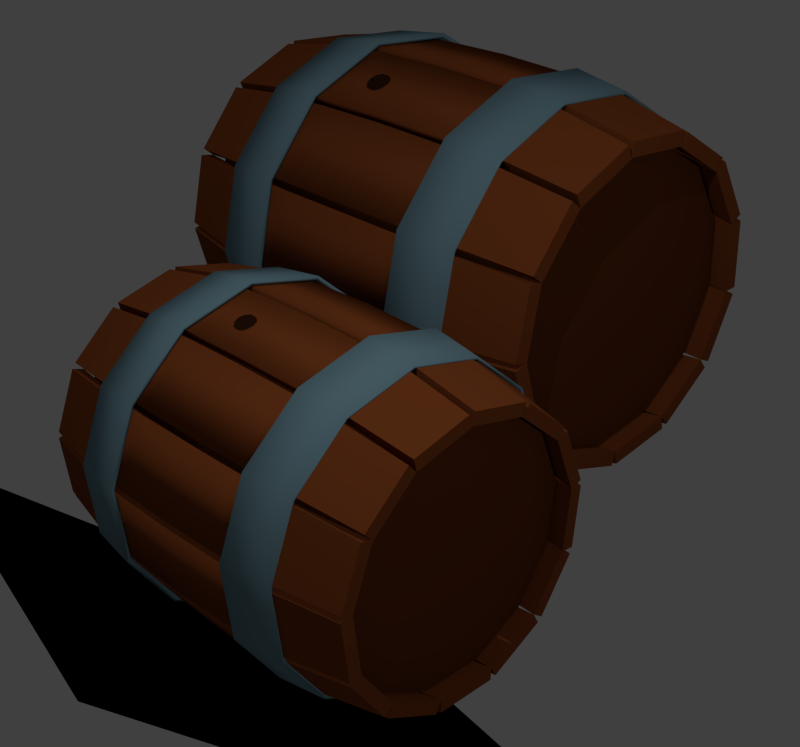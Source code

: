 # Source: alcohol.blend  (saved by Blender 2.74.0; exported with 4.5.12 LTS)
import bpy
from mathutils import Matrix  # noqa: F401  (used for matrix-valued properties, if any)

bpy.ops.wm.read_factory_settings(use_empty=True)
scene = bpy.context.scene
scene.name = 'Scene'

# ---- collections
col_collection_1 = bpy.data.collections.new('Collection 1'); scene.collection.children.link(col_collection_1)

# ---- materials (node trees are filled in below, after node groups)
mat_holzbrett = bpy.data.materials.new('Holzbrett')
mat_holzbrett.alpha_threshold = 0.0
mat_holzbrett.use_transparent_shadow = False
mat_holzbrett.diffuse_color = (0.227, 0.05951, 0.01681, 1.0)
mat_holzbrett.specular_color = (0.3931, 0.127, 0.03055)
mat_holzbrett.roughness = 0.5
mat_holzbrett.specular_intensity = 0.6
mat_fasskern = bpy.data.materials.new('Fasskern')
mat_fasskern.alpha_threshold = 0.0
mat_fasskern.use_transparent_shadow = False
mat_fasskern.diffuse_color = (0.1282, 0.03538, 0.01083, 1.0)
mat_fasskern.specular_color = (0.2598, 0.08582, 0.02166)
mat_fasskern.roughness = 0.5
mat_fasskern.specular_intensity = 0.4
mat_metallring = bpy.data.materials.new('Metallring')
mat_metallring.alpha_threshold = 0.0
mat_metallring.use_transparent_shadow = False
mat_metallring.diffuse_color = (0.162, 0.2747, 0.3278, 1.0)
mat_metallring.specular_color = (0.449, 0.5452, 0.6152)
mat_metallring.roughness = 0.5
mat_loch_im_fass = bpy.data.materials.new('Loch im Fass')
mat_loch_im_fass.alpha_threshold = 0.0
mat_loch_im_fass.use_transparent_shadow = False
mat_loch_im_fass.diffuse_color = (0.03106, 0.01031, 0.004086, 1.0)
mat_loch_im_fass.specular_color = (0.06681, 0.02452, 0.007614)
mat_loch_im_fass.roughness = 0.5
mat_loch_im_fass.specular_intensity = 0.6
mat_transparent__f_ngt_schatten = bpy.data.materials.new('transparent, fängt Schatten')
mat_transparent__f_ngt_schatten.alpha_threshold = 0.0
mat_transparent__f_ngt_schatten.use_transparent_shadow = False
mat_transparent__f_ngt_schatten.diffuse_color = (0.0, 0.0, 0.0, 1.0)
mat_transparent__f_ngt_schatten.specular_color = (0.0, 0.0, 0.0)
mat_transparent__f_ngt_schatten.roughness = 0.5
mat_transparent__f_ngt_schatten.specular_intensity = 0.0

# ---- material node trees

# ---- world
world_world = bpy.data.worlds.new('World'); scene.world = world_world
world_world.color = (0.05088, 0.05088, 0.05088)
world_world.use_sun_shadow = False
world_world.sun_shadow_jitter_overblur = 0.0
world_world.cycles.sampling_method = 'MANUAL'
world_world.cycles.sample_map_resolution = 256

# ---- cameras
cam_camera = bpy.data.cameras.new('Camera')
cam_camera.clip_end = 100.0
cam_camera.lens = 59.34
cam_camera.sensor_width = 32.0
cam_camera.sensor_height = 18.0
cam_camera.ortho_scale = 8.521
cam_camera.dof.focus_distance = 0.0
cam_camera.dof.aperture_fstop = 128.0

# ---- lights
light_lamp_001 = bpy.data.lights.new('Lamp.001', 'POINT')
light_lamp_001.transmission_factor = 0.0
light_lamp_001.cutoff_distance = 30.0
light_lamp_001.energy = 300.0
light_lamp_001.shadow_buffer_clip_start = 1.001
light_lamp_001.shadow_soft_size = 0.01
light_lamp_001.shadow_maximum_resolution = 0.006
light_lamp_001.use_absolute_resolution = True
light_lamp_001.cycles.use_multiple_importance_sampling = False
light_lamp = bpy.data.lights.new('Lamp', 'POINT')
light_lamp.transmission_factor = 0.0
light_lamp.cutoff_distance = 30.0
light_lamp.use_shadow = False
light_lamp.energy = 500.0
light_lamp.shadow_buffer_clip_start = 1.001
light_lamp.shadow_soft_size = 0.1
light_lamp.shadow_maximum_resolution = 0.006
light_lamp.use_absolute_resolution = True
light_lamp.cycles.use_multiple_importance_sampling = False

# ---- meshes
me_fass = bpy.data.meshes.new('Fass')
me_fass.from_pydata([(1.016, 0.2703, 0.9379), (0.884, 0.8039, -1.695e-08), (0.363, 0.9789, 0.9379), (1.157, 0.308, -1.695e-08), (-1.022, -0.01741, -0.9379), (0.7767, 0.705, 0.9379), (-1.168, -0.02025, -2.235e-08), (-0.1509, 1.174, -1.695e-08), (-0.1305, 1.029, 0.9379), (0.4121, 1.116, -1.695e-08), (-0.9125, 0.4665, -0.9379), (-0.5909, 0.8441, -0.9379), (-0.5909, 0.8441, 0.9379), (-0.6761, 0.9626, -2.235e-08), (-0.9125, 0.4665, 0.9379), (-1.022, -0.01741, 0.9379), (-1.043, 0.5318, -1.711e-08), (-0.169, 1.125, -1.032), (-0.169, 1.125, 1.032), (-0.1851, 1.231, 0.688), (-0.1901, 1.273, 0.344), (-0.1906, 1.286, -1.851e-08), (-0.1901, 1.273, -0.344), (-0.1851, 1.231, -0.688), (-0.6293, 0.9399, -1.032), (-0.6293, 0.9399, 1.032), (-0.6915, 1.028, 0.688), (-0.7167, 1.062, 0.344), (-0.7251, 1.071, -1.944e-08), (-0.7167, 1.062, -0.344), (-0.6915, 1.028, -0.688), (-0.1305, 1.029, -1.032), (-0.1305, 1.029, 1.032), (-0.1696, 1.126, 0.688), (-0.1847, 1.164, 0.344), (-0.1892, 1.175, -1.897e-08), (-0.1847, 1.164, -0.344), (-0.1696, 1.126, -0.688), (-0.5909, 0.8441, -1.032), (-0.5909, 0.8441, 1.032), (-0.63, 0.9416, 0.688), (-0.6451, 0.9792, 0.344), (-0.6496, 0.9903, -1.897e-08), (-0.6451, 0.9792, -0.344), (-0.63, 0.9416, -0.688), (-0.9924, 0.5346, -0.688), (-1.023, 0.5608, -0.344), (-1.032, 0.5686, -1.897e-08), (-1.023, 0.5608, 0.344), (-0.9924, 0.5346, 0.688), (-0.9125, 0.4665, 1.032), (-0.9125, 0.4665, -1.032), (-0.6708, 0.9122, -0.688), (-0.7016, 0.9385, -0.344), (-0.7107, 0.9463, -1.897e-08), (-0.7016, 0.9385, 0.344), (-0.6708, 0.9122, 0.688), (-0.5909, 0.8442, 1.032), (-0.5909, 0.8442, -1.032), (-1.087, 0.5826, -0.688), (-1.125, 0.6006, -0.344), (-1.137, 0.6051, -1.6e-08), (-1.125, 0.6006, 0.344), (-1.087, 0.5826, 0.688), (-0.9911, 0.5334, 1.032), (-0.9911, 0.5334, -1.032), (-0.7332, 0.998, -0.688), (-0.757, 1.033, -0.344), (-0.7634, 1.044, -2.194e-08), (-0.757, 1.033, 0.344), (-0.7332, 0.998, 0.688), (-0.6694, 0.9111, 1.032), (-0.6694, 0.9111, -1.032), (-1.013, 0.4892, -1.032), (-1.013, 0.4892, 1.032), (-1.11, 0.5366, 0.688), (-1.147, 0.5561, 0.344), (-1.158, 0.5629, -1.894e-08), (-1.147, 0.5561, -0.344), (-1.11, 0.5366, -0.688), (-1.123, 0.005332, -1.032), (-1.123, 0.005332, 1.032), (-1.23, 0.00427, 0.688), (-1.272, 0.002556, 0.344), (-1.285, 0.001042, -1.901e-08), (-1.272, 0.002556, -0.344), (-1.23, 0.00427, -0.688), (-0.9125, 0.4665, -1.032), (-0.9125, 0.4665, 1.032), (-1.015, 0.4896, 0.688), (-1.054, 0.4986, 0.344), (-1.066, 0.5012, -1.897e-08), (-1.054, 0.4986, -0.344), (-1.015, 0.4896, -0.688), (-1.022, -0.01741, -1.032), (-1.022, -0.01741, 1.032), (-1.124, 0.005724, 0.688), (-1.164, 0.01466, 0.344), (-1.175, 0.01729, -1.897e-08), (-1.164, 0.01466, -0.344), (-1.124, 0.005724, -0.688), (-0.9952, -0.5238, -0.688), (-1.034, -0.5342, -0.344), (-1.046, -0.5373, -1.897e-08), (-1.034, -0.5342, 0.344), (-0.9952, -0.5238, 0.688), (-0.8938, -0.4967, 1.032), (-0.8938, -0.4967, -1.032), (-1.123, -0.0445, -0.688), (-1.162, -0.05496, -0.344), (-1.174, -0.05805, -1.897e-08), (-1.162, -0.05496, 0.344), (-1.123, -0.0445, 0.688), (-1.022, -0.0174, 1.032), (-1.022, -0.0174, -1.032), (-1.088, -0.5744, -0.688), (-1.125, -0.5954, -0.344), (-1.135, -0.6026, -2.132e-08), (-1.125, -0.5954, 0.344), (-1.088, -0.5744, 0.688), (-0.9935, -0.5233, 1.032), (-0.9935, -0.5233, -1.032), (-1.229, -0.04718, -0.688), (-1.271, -0.0471, -0.344), (-1.284, -0.04608, -1.662e-08), (-1.271, -0.0471, 0.344), (-1.229, -0.04718, 0.688), (-1.122, -0.04404, 1.032), (-1.122, -0.04404, -1.032), (-0.6348, -0.9327, -0.688), (-0.6647, -0.9601, -0.344), (-0.6735, -0.9682, -1.897e-08), (-0.6647, -0.9601, 0.344), (-0.6348, -0.9327, 0.688), (-0.5576, -0.8615, 1.032), (-0.5576, -0.8615, -1.032), (-0.971, -0.5678, -0.688), (-1.001, -0.5953, -0.344), (-1.01, -0.6034, -1.897e-08), (-1.001, -0.5953, 0.344), (-0.971, -0.5678, 0.688), (-0.8938, -0.4967, 1.032), (-0.8938, -0.4967, -1.032), (-0.6939, -1.021, -0.688), (-0.7163, -1.056, -0.344), (-0.7223, -1.068, -2.137e-08), (-0.7163, -1.056, 0.344), (-0.6939, -1.021, 0.688), (-0.6335, -0.9315, 1.032), (-0.6335, -0.9315, -1.032), (-1.064, -0.6195, -0.688), (-1.101, -0.6389, -0.344), (-1.113, -0.6439, -1.658e-08), (-1.101, -0.6389, 0.344), (-1.064, -0.6195, 0.688), (-0.9697, -0.5666, 1.032), (-0.9697, -0.5666, -1.032), (-0.1305, 1.029, -0.9379), (1.025, -0.2256, 0.9379), (0.4007, -0.959, 0.9379), (-1.022, -0.567, -1.711e-08), (0.7767, 0.705, -0.9379), (0.8035, -0.6693, 0.9379), (-0.6382, -0.9832, -1.711e-08), (-0.09047, -1.028, 0.9379), (-0.1052, -1.174, -1.711e-08), (-0.5576, -0.8615, 0.9379), (0.4551, -1.094, -1.711e-08), (0.363, 0.9789, -0.9379), (1.016, 0.2703, -0.9379), (1.168, -0.2578, -1.711e-08), (-0.8938, -0.4967, 0.9379), (1.025, -0.2256, -0.9379), (0.4007, -0.959, -0.9379), (0.8035, -0.6693, -0.9379), (-0.09047, -1.028, -0.9379), (0.9145, -0.7639, -2.235e-08), (-0.5576, -0.8615, -0.9379), (-0.8938, -0.4967, -0.9379), (0.461, -1.043, -1.032), (0.461, -1.043, 1.032), (0.5022, -1.142, 0.688), (0.517, -1.182, 0.344), (0.5205, -1.194, -1.896e-08), (0.517, -1.182, -0.344), (0.5022, -1.142, -0.688), (0.8637, -0.7531, -1.032), (0.8637, -0.7531, 1.032), (0.9452, -0.8238, 0.688), (0.9777, -0.8503, 0.344), (0.9881, -0.8576, -1.899e-08), (0.9777, -0.8503, -0.344), (0.9452, -0.8238, -0.688), (0.4008, -0.959, -1.032), (0.4008, -0.959, 1.032), (0.4621, -1.044, 0.688), (0.4857, -1.077, 0.344), (0.4927, -1.087, -1.897e-08), (0.4857, -1.077, -0.344), (0.4621, -1.044, -0.688), (0.8035, -0.6693, -1.032), (0.8035, -0.6693, 1.032), (0.8648, -0.7545, 0.688), (0.8884, -0.7874, 0.344), (0.8954, -0.7971, -1.897e-08), (0.8884, -0.7874, -0.344), (0.8648, -0.7545, -0.688), (-0.07603, -1.131, -1.032), (-0.07603, -1.131, 1.032), (-0.08591, -1.238, 0.688), (-0.09105, -1.28, 0.344), (-0.09359, -1.292, -1.865e-08), (-0.09105, -1.28, -0.344), (-0.08591, -1.238, -0.688), (0.4152, -1.061, -1.032), (0.4152, -1.061, 1.032), (0.4544, -1.162, 0.688), (0.4709, -1.2, 0.344), (0.4768, -1.212, -1.93e-08), (0.4709, -1.2, -0.344), (0.4544, -1.162, -0.688), (-0.09046, -1.028, -1.032), (-0.09046, -1.028, 1.032), (-0.07578, -1.132, 0.688), (-0.07011, -1.172, 0.344), (-0.06844, -1.184, -1.897e-08), (-0.07011, -1.172, -0.344), (-0.07578, -1.132, -0.688), (0.4008, -0.959, -1.032), (0.4008, -0.959, 1.032), (0.4154, -1.063, 0.688), (0.4211, -1.103, 0.344), (0.4228, -1.115, -1.897e-08), (0.4211, -1.103, -0.344), (0.4154, -1.063, -0.688), (-0.1258, -1.127, -0.688), (-0.1394, -1.165, -0.344), (-0.1434, -1.177, -1.897e-08), (-0.1394, -1.165, 0.344), (-0.1258, -1.127, 0.688), (-0.09045, -1.028, 1.032), (-0.09045, -1.028, -1.032), (-0.593, -0.9604, -0.688), (-0.6066, -0.9986, -0.344), (-0.6106, -1.01, -1.897e-08), (-0.6066, -0.9986, 0.344), (-0.593, -0.9604, 0.688), (-0.5576, -0.8615, 1.032), (-0.5576, -0.8615, -1.032), (-0.1371, -1.233, -0.688), (-0.1405, -1.275, -0.344), (-0.1405, -1.287, -1.953e-08), (-0.1405, -1.275, 0.344), (-0.1371, -1.233, 0.688), (-0.1252, -1.126, 1.032), (-0.1252, -1.126, -1.032), (-0.651, -1.049, -0.688), (-0.6749, -1.084, -0.344), (-0.683, -1.094, -1.841e-08), (-0.6749, -1.084, 0.344), (-0.651, -1.049, 0.688), (-0.5924, -0.9587, 1.032), (-0.5924, -0.9587, -1.032), (1.119, -0.2726, -0.688), (1.156, -0.2907, -0.344), (1.166, -0.2961, -1.897e-08), (1.156, -0.2907, 0.344), (1.119, -0.2726, 0.688), (1.025, -0.2256, 1.032), (1.025, -0.2256, -1.032), (0.8973, -0.7163, -0.688), (0.9336, -0.7344, -0.344), (0.9443, -0.7398, -1.897e-08), (0.9336, -0.7344, 0.344), (0.8973, -0.7163, 0.688), (0.8035, -0.6693, 1.032), (0.8035, -0.6693, -1.032), (1.223, -0.2966, -0.688), (1.264, -0.305, -0.344), (1.276, -0.3065, -1.843e-08), (1.264, -0.305, 0.344), (1.223, -0.2966, 0.688), (1.118, -0.2718, 1.032), (1.118, -0.2718, -1.032), (0.9785, -0.7846, -0.688), (1.01, -0.8125, -0.344), (1.019, -0.8217, -1.952e-08), (1.01, -0.8125, 0.344), (0.9785, -0.7846, 0.688), (0.8958, -0.7155, 1.032), (0.8958, -0.7155, -1.032), (1.129, -0.2236, -1.032), (1.129, -0.2236, 1.032), (1.234, -0.2464, 0.688), (1.275, -0.2565, 0.344), (1.287, -0.2605, -1.901e-08), (1.275, -0.2565, -0.344), (1.234, -0.2464, -0.688), (1.119, 0.2724, -1.032), (1.119, 0.2724, 1.032), (1.223, 0.2992, 0.688), (1.264, 0.3109, 0.344), (1.276, 0.3154, -1.894e-08), (1.264, 0.3109, -0.344), (1.223, 0.2992, -0.688), (1.025, -0.2256, -1.032), (1.025, -0.2256, 1.032), (1.13, -0.2236, 0.688), (1.171, -0.2228, 0.344), (1.183, -0.2226, -1.897e-08), (1.171, -0.2228, -0.344), (1.13, -0.2236, -0.688), (1.016, 0.2704, -1.032), (1.016, 0.2704, 1.032), (1.121, 0.2724, 0.688), (1.161, 0.2732, 0.344), (1.173, 0.2734, -1.897e-08), (1.161, 0.2732, -0.344), (1.121, 0.2724, -0.688), (0.8687, 0.7556, -0.688), (0.9042, 0.7752, -0.344), (0.9147, 0.7809, -1.897e-08), (0.9042, 0.7752, 0.344), (0.8687, 0.7556, 0.688), (0.7767, 0.7051, 1.032), (0.7767, 0.7051, -1.032), (1.108, 0.3209, -0.688), (1.143, 0.3405, -0.344), (1.154, 0.3462, -1.897e-08), (1.143, 0.3405, 0.344), (1.108, 0.3209, 0.688), (1.016, 0.2704, 1.032), (1.016, 0.2704, -1.032), (0.9472, 0.8271, -0.688), (0.9774, 0.8562, -0.344), (0.9859, 0.8657, -2.135e-08), (0.9774, 0.8562, 0.344), (0.9472, 0.8271, 0.688), (0.8671, 0.7548, 1.032), (0.8671, 0.7548, -1.032), (1.21, 0.3489, -0.688), (1.251, 0.3589, -0.344), (1.263, 0.3609, -1.66e-08), (1.251, 0.3589, 0.344), (1.21, 0.3489, 0.688), (1.106, 0.3201, 1.032), (1.106, 0.3201, -1.032), (0.421, 1.066, -0.688), (0.4433, 1.1, -0.344), (0.4499, 1.11, -1.897e-08), (0.4433, 1.1, 0.344), (0.421, 1.066, 0.688), (0.363, 0.9789, 1.032), (0.363, 0.9789, -1.032), (0.8347, 0.7926, -0.688), (0.857, 0.8264, -0.344), (0.8636, 0.8364, -1.897e-08), (0.857, 0.8264, 0.344), (0.8347, 0.7926, 0.688), (0.7767, 0.7051, 1.032), (0.7767, 0.7051, -1.032), (0.4572, 1.166, -0.688), (0.4705, 1.206, -0.344), (0.4736, 1.218, -2.133e-08), (0.4705, 1.206, 0.344), (0.4572, 1.166, 0.688), (0.42, 1.065, 1.032), (0.42, 1.065, -1.032), (0.9123, 0.865, -0.688), (0.9438, 0.8927, -0.344), (0.9539, 0.9004, -1.661e-08), (0.9438, 0.8927, 0.344), (0.9123, 0.865, 0.688), (0.8337, 0.7911, 1.032), (0.8337, 0.7911, -1.032), (-0.1769, 1.233, -0.684), (0.4471, 1.263, 0.4042), (-0.7296, 1.009, -0.6848), (0.9827, 0.9103, 0.4035), (-1.115, 0.5545, -0.6854), (1.293, 0.3493, 0.4033), (-1.245, -0.02753, -0.6857), (1.307, -0.2916, 0.4034), (-1.089, -0.6032, -0.6856), (1.022, -0.8658, 0.4039), (-0.6841, -1.041, -0.6852), (0.5027, -1.242, 0.4046), (-0.122, -1.24, -0.6845), (-0.1319, -1.333, 0.4055), (0.4682, -1.155, -0.6837), (-0.7363, -1.119, 0.4062), (0.9513, -0.8051, -0.683), (-1.172, -0.6487, 0.4067), (1.217, -0.2711, -0.6825), (-1.339, -0.02972, 0.4068), (1.203, 0.325, -0.6824), (-1.2, 0.596, 0.4065), (0.9146, 0.8467, -0.6826), (-0.7852, 1.085, 0.4058), (0.4165, 1.174, -0.6832), (-0.1909, 1.326, 0.405), (-0.1861, 1.293, -0.4026), (0.4272, 1.205, 0.6911), (-0.7656, 1.058, -0.4034), (0.9381, 0.8684, 0.6906), (-1.17, 0.5811, -0.404), (1.234, 0.3334, 0.6903), (-1.306, -0.02898, -0.4043), (1.248, -0.2781, 0.6904), (-1.143, -0.6324, -0.4042), (0.9757, -0.8258, 0.6909), (-0.7179, -1.091, -0.4038), (0.4802, -1.184, 0.6916), (-0.1286, -1.3, -0.4031), (-0.1251, -1.271, 0.6924), (0.4901, -1.211, -0.4022), (-0.7016, -1.067, 0.6931), (0.9965, -0.8441, -0.4015), (-1.117, -0.6186, 0.6936), (1.275, -0.2843, -0.401), (-1.277, -0.02823, 0.6937), (1.261, 0.3406, -0.4009), (-1.144, 0.5687, 0.6934), (0.9581, 0.8875, -0.4011), (-0.7483, 1.035, 0.6927), (0.4359, 1.231, -0.4018), (-0.1814, 1.265, 0.6919), (-0.1814, 1.265, -0.6895), (0.4359, 1.231, 0.4042), (-0.7483, 1.035, -0.6903), (0.9581, 0.8875, 0.4036), (-1.144, 0.5687, -0.6909), (1.261, 0.3406, 0.4033), (-1.277, -0.02823, -0.6912), (1.275, -0.2843, 0.4034), (-1.117, -0.6186, -0.6912), (0.9965, -0.8441, 0.4039), (-0.7016, -1.067, -0.6907), (0.4901, -1.211, 0.4047), (-0.1251, -1.271, -0.69), (-0.1286, -1.3, 0.4055), (0.4802, -1.184, -0.6892), (-0.7179, -1.091, 0.4062), (0.9757, -0.8258, -0.6885), (-1.143, -0.6324, 0.4067), (1.248, -0.2781, -0.688), (-1.306, -0.02898, 0.4067), (1.234, 0.3334, -0.6879), (-1.17, 0.5811, 0.4064), (0.9381, 0.8684, -0.6881), (-0.7656, 1.058, 0.4058), (0.4272, 1.205, -0.6887), (-0.1861, 1.293, 0.405), (-0.1909, 1.326, -0.4026), (0.4165, 1.174, 0.6857), (-0.7852, 1.085, -0.4034), (0.9146, 0.8467, 0.6851), (-1.2, 0.596, -0.404), (1.203, 0.325, 0.6848), (-1.339, -0.02972, -0.4044), (1.217, -0.2711, 0.6849), (-1.172, -0.6487, -0.4043), (0.9513, -0.8051, 0.6854), (-0.7363, -1.119, -0.4038), (0.4682, -1.155, 0.6861), (-0.1319, -1.333, -0.4031), (-0.122, -1.24, 0.6869), (0.5027, -1.242, -0.4022), (-0.6841, -1.041, 0.6876), (1.022, -0.8658, -0.4015), (-1.089, -0.6032, 0.688), (1.307, -0.2916, -0.4009), (-1.245, -0.02753, 0.6881), (1.293, 0.3493, -0.4008), (-1.115, 0.5545, 0.6878), (0.9827, 0.9103, -0.4011), (-0.7296, 1.009, 0.6872), (0.4471, 1.263, -0.4017), (-0.1769, 1.233, 0.6864), (0.3705, 1.088, -1.032), (0.3705, 1.088, 1.032), (0.4058, 1.19, 0.688), (0.4208, 1.229, 0.344), (0.4262, 1.241, -1.661e-08), (0.4208, 1.229, -0.344), (0.4058, 1.19, -0.688), (-0.123, 1.138, -1.032), (-0.123, 1.138, 1.032), (-0.1371, 1.245, 0.688), (-0.1438, 1.286, 0.344), (-0.1469, 1.299, -2.133e-08), (-0.1438, 1.286, -0.344), (-0.1371, 1.245, -0.688), (0.3601, 0.9852, -1.032), (0.3601, 0.9852, 1.032), (0.3707, 1.09, 0.688), (0.3748, 1.13, 0.344), (0.376, 1.142, -1.897e-08), (0.3748, 1.13, -0.344), (0.3707, 1.09, -0.688), (-0.1335, 1.035, -1.032), (-0.1335, 1.035, 1.032), (-0.1228, 1.14, 0.688), (-0.1187, 1.18, 0.344), (-0.1175, 1.192, -1.897e-08), (-0.1187, 1.18, -0.344), (-0.1228, 1.14, -0.688), (0.7302, 1.052, 0.1402), (0.7269, 1.054, 0.1402), (0.7235, 1.056, 0.1402), (0.7202, 1.058, 0.1402), (0.7168, 1.06, 0.1402), (0.7135, 1.063, 0.1402), (0.7101, 1.065, 0.1402), (0.7068, 1.067, 0.1402), (0.7035, 1.069, 0.1402), (0.7536, 1.036, 0.1426), (0.7502, 1.038, 0.1426), (0.7469, 1.04, 0.1426), (0.7435, 1.043, 0.1426), (0.7402, 1.045, 0.1426), (0.7368, 1.047, 0.1426), (0.7335, 1.049, 0.1426), (0.7302, 1.051, 0.1426), (0.7034, 1.069, 0.1426), (0.7001, 1.071, 0.1426), (0.6967, 1.074, 0.1426), (0.6934, 1.076, 0.1426), (0.7602, 1.031, 0.145), (0.7568, 1.034, 0.145), (0.6933, 1.076, 0.145), (0.69, 1.078, 0.145), (0.6867, 1.08, 0.145), (0.6833, 1.082, 0.145), (0.7635, 1.029, 0.1474), (0.7601, 1.031, 0.1474), (0.6833, 1.082, 0.1474), (0.6799, 1.084, 0.1474), (0.7701, 1.025, 0.1498), (0.7667, 1.027, 0.1498), (0.7634, 1.029, 0.1498), (0.6766, 1.087, 0.1498), (0.6732, 1.089, 0.1498), (0.7734, 1.022, 0.1522), (0.77, 1.025, 0.1522), (0.6732, 1.089, 0.1522), (0.6698, 1.091, 0.1522), (0.7766, 1.02, 0.1546), (0.7733, 1.022, 0.1546), (0.6698, 1.091, 0.1546), (0.7799, 1.018, 0.157), (0.7766, 1.02, 0.157), (0.6698, 1.091, 0.157), (0.6664, 1.093, 0.157), (0.7832, 1.016, 0.1594), (0.7799, 1.018, 0.1594), (0.6664, 1.093, 0.1594), (0.6631, 1.095, 0.1594), (0.7831, 1.016, 0.1618), (0.663, 1.095, 0.1618), (0.7864, 1.013, 0.1642), (0.7831, 1.016, 0.1642), (0.663, 1.095, 0.1642), (0.6597, 1.097, 0.1642), (0.7863, 1.013, 0.1666), (0.6596, 1.097, 0.1666), (0.6563, 1.099, 0.1666), (0.7863, 1.013, 0.169), (0.6563, 1.099, 0.169), (0.7895, 1.011, 0.1713), (0.7862, 1.013, 0.1713), (0.6563, 1.099, 0.1713), (0.7895, 1.011, 0.1737), (0.6562, 1.099, 0.1737), (0.7894, 1.011, 0.1761), (0.6562, 1.099, 0.1761), (0.6529, 1.101, 0.1761), (0.7893, 1.011, 0.1785), (0.6528, 1.101, 0.1785), (0.7893, 1.011, 0.1809), (0.6528, 1.101, 0.1809), (0.7892, 1.011, 0.1833), (0.6528, 1.101, 0.1833), (0.6495, 1.103, 0.1833), (0.7891, 1.011, 0.1857), (0.6494, 1.103, 0.1857), (0.789, 1.011, 0.1881), (0.6494, 1.103, 0.1881), (0.789, 1.011, 0.1905), (0.6494, 1.103, 0.1905), (0.7889, 1.01, 0.1929), (0.6493, 1.103, 0.1929), (0.7888, 1.01, 0.1953), (0.6493, 1.103, 0.1953), (0.7888, 1.01, 0.1977), (0.6493, 1.103, 0.1977), (0.7887, 1.01, 0.2001), (0.7854, 1.012, 0.2001), (0.6493, 1.103, 0.2001), (0.7853, 1.012, 0.2025), (0.6492, 1.103, 0.2025), (0.7853, 1.012, 0.2049), (0.6492, 1.102, 0.2049), (0.7852, 1.012, 0.2073), (0.7819, 1.015, 0.2073), (0.6492, 1.102, 0.2073), (0.7818, 1.014, 0.2097), (0.6492, 1.102, 0.2097), (0.7817, 1.014, 0.2121), (0.6491, 1.102, 0.2121), (0.7817, 1.014, 0.2145), (0.6491, 1.102, 0.2145), (0.7816, 1.014, 0.2169), (0.7783, 1.016, 0.2169), (0.6491, 1.102, 0.2169), (0.7782, 1.016, 0.2193), (0.6491, 1.102, 0.2193), (0.7782, 1.016, 0.2217), (0.6523, 1.1, 0.2217), (0.649, 1.102, 0.2217), (0.7781, 1.016, 0.2241), (0.7748, 1.019, 0.2241), (0.7715, 1.021, 0.2241), (0.6523, 1.1, 0.2241), (0.7714, 1.021, 0.2265), (0.7681, 1.023, 0.2265), (0.6556, 1.097, 0.2265), (0.768, 1.023, 0.2289), (0.7647, 1.025, 0.2289), (0.7647, 1.025, 0.2313), (0.7614, 1.027, 0.2313), (0.6588, 1.095, 0.2313), (0.758, 1.029, 0.2336), (0.6621, 1.093, 0.2336), (0.7579, 1.029, 0.236), (0.7546, 1.031, 0.236), (0.6654, 1.09, 0.236), (0.7546, 1.031, 0.2384), (0.7513, 1.033, 0.2384), (0.6687, 1.088, 0.2384), (0.7512, 1.033, 0.2408), (0.7479, 1.036, 0.2408), (0.6719, 1.086, 0.2408), (0.7479, 1.036, 0.2432), (0.7446, 1.038, 0.2432), (0.7413, 1.04, 0.2432), (0.6785, 1.081, 0.2432), (0.6752, 1.084, 0.2432), (0.7412, 1.04, 0.2456), (0.7379, 1.042, 0.2456), (0.7346, 1.044, 0.2456), (0.7313, 1.046, 0.2456), (0.728, 1.049, 0.2456), (0.6884, 1.075, 0.2456), (0.6851, 1.077, 0.2456), (0.6818, 1.079, 0.2456), (0.7279, 1.049, 0.248), (0.7246, 1.051, 0.248), (0.7213, 1.053, 0.248), (0.718, 1.055, 0.248), (0.6949, 1.07, 0.248), (0.6916, 1.073, 0.248), (0.6883, 1.075, 0.248), (0.718, 1.055, 0.2504), (0.7147, 1.057, 0.2504), (0.7114, 1.059, 0.2504), (0.7081, 1.062, 0.2504), (0.7048, 1.064, 0.2504), (0.7015, 1.066, 0.2504), (0.6982, 1.068, 0.2504)], [], [(22, 29, 30, 23), (20, 27, 28, 21), (18, 25, 26, 19), (35, 36, 43, 42), (33, 34, 41, 40), (37, 31, 38, 44), (21, 28, 29, 22), (19, 26, 27, 20), (23, 30, 24, 17), (36, 37, 44, 43), (34, 35, 42, 41), (32, 33, 40, 39), (53, 52, 45, 46), (55, 54, 47, 48), (57, 56, 49, 50), (63, 64, 50, 49), (68, 67, 53, 54), (71, 70, 56, 57), (59, 60, 46, 45), (60, 61, 47, 46), (61, 62, 48, 47), (62, 63, 49, 48), (70, 69, 55, 56), (67, 66, 52, 53), (54, 53, 46, 47), (56, 55, 48, 49), (52, 58, 51, 45), (65, 59, 45, 51), (69, 68, 54, 55), (66, 72, 58, 52), (64, 71, 57, 50), (72, 65, 51, 58), (78, 85, 86, 79), (76, 83, 84, 77), (74, 81, 82, 75), (91, 92, 99, 98), (89, 90, 97, 96), (93, 87, 94, 100), (77, 84, 85, 78), (75, 82, 83, 76), (79, 86, 80, 73), (92, 93, 100, 99), (90, 91, 98, 97), (88, 89, 96, 95), (109, 108, 101, 102), (111, 110, 103, 104), (113, 112, 105, 106), (119, 120, 106, 105), (124, 123, 109, 110), (127, 126, 112, 113), (115, 116, 102, 101), (116, 117, 103, 102), (117, 118, 104, 103), (118, 119, 105, 104), (126, 125, 111, 112), (123, 122, 108, 109), (110, 109, 102, 103), (112, 111, 104, 105), (108, 114, 107, 101), (121, 115, 101, 107), (125, 124, 110, 111), (122, 128, 114, 108), (120, 127, 113, 106), (128, 121, 107, 114), (137, 136, 129, 130), (139, 138, 131, 132), (141, 140, 133, 134), (147, 148, 134, 133), (152, 151, 137, 138), (155, 154, 140, 141), (143, 144, 130, 129), (144, 145, 131, 130), (145, 146, 132, 131), (146, 147, 133, 132), (154, 153, 139, 140), (151, 150, 136, 137), (138, 137, 130, 131), (140, 139, 132, 133), (136, 142, 135, 129), (149, 143, 129, 135), (153, 152, 138, 139), (150, 156, 142, 136), (148, 155, 141, 134), (156, 149, 135, 142), (159, 167, 176, 162), (176, 167, 173, 174), (170, 176, 174, 172), (3, 170, 172, 169), (1, 3, 169, 161), (9, 1, 161, 168), (7, 9, 168, 157), (13, 7, 157, 11), (16, 13, 11, 10), (10, 4, 6, 16), (178, 160, 6, 4), (163, 160, 178, 177), (171, 160, 163, 166), (165, 163, 177, 175), (167, 165, 175, 173), (164, 165, 167, 159), (166, 163, 165, 164), (170, 158, 162, 176), (3, 0, 158, 170), (0, 3, 1, 5), (5, 1, 9, 2), (7, 8, 2, 9), (8, 7, 13, 12), (14, 12, 13, 16), (6, 15, 14, 16), (171, 15, 6, 160), (164, 159, 162, 158, 0, 5, 2, 8, 12, 14, 15, 171, 166), (175, 177, 178, 4, 10, 11, 157, 168, 161, 169, 172, 174, 173), (184, 191, 192, 185), (182, 189, 190, 183), (180, 187, 188, 181), (197, 198, 205, 204), (195, 196, 203, 202), (199, 193, 200, 206), (183, 190, 191, 184), (181, 188, 189, 182), (185, 192, 186, 179), (198, 199, 206, 205), (196, 197, 204, 203), (194, 195, 202, 201), (212, 219, 220, 213), (210, 217, 218, 211), (208, 215, 216, 209), (225, 226, 233, 232), (223, 224, 231, 230), (227, 221, 228, 234), (211, 218, 219, 212), (209, 216, 217, 210), (213, 220, 214, 207), (226, 227, 234, 233), (224, 225, 232, 231), (222, 223, 230, 229), (243, 242, 235, 236), (247, 246, 239, 240), (258, 257, 243, 244), (257, 256, 242, 243), (249, 250, 236, 235), (250, 251, 237, 236), (251, 252, 238, 237), (252, 253, 239, 238), (242, 248, 241, 235), (259, 258, 244, 245), (260, 259, 245, 246), (262, 255, 241, 248), (245, 244, 237, 238), (253, 254, 240, 239), (261, 260, 246, 247), (254, 261, 247, 240), (244, 243, 236, 237), (246, 245, 238, 239), (255, 249, 235, 241), (256, 262, 248, 242), (271, 270, 263, 264), (273, 272, 265, 266), (275, 274, 267, 268), (281, 282, 268, 267), (286, 285, 271, 272), (289, 288, 274, 275), (277, 278, 264, 263), (278, 279, 265, 264), (279, 280, 266, 265), (280, 281, 267, 266), (288, 287, 273, 274), (285, 284, 270, 271), (272, 271, 264, 265), (274, 273, 266, 267), (270, 276, 269, 263), (283, 277, 263, 269), (287, 286, 272, 273), (284, 290, 276, 270), (282, 289, 275, 268), (290, 283, 269, 276), (296, 303, 304, 297), (294, 301, 302, 295), (292, 299, 300, 293), (309, 310, 317, 316), (307, 308, 315, 314), (311, 305, 312, 318), (295, 302, 303, 296), (293, 300, 301, 294), (297, 304, 298, 291), (310, 311, 318, 317), (308, 309, 316, 315), (306, 307, 314, 313), (327, 326, 319, 320), (329, 328, 321, 322), (331, 330, 323, 324), (337, 338, 324, 323), (342, 341, 327, 328), (345, 344, 330, 331), (333, 334, 320, 319), (334, 335, 321, 320), (335, 336, 322, 321), (336, 337, 323, 322), (344, 343, 329, 330), (341, 340, 326, 327), (22, 23, 37, 36), (19, 20, 34, 33), (328, 327, 320, 321), (330, 329, 322, 323), (326, 332, 325, 319), (339, 333, 319, 325), (343, 342, 328, 329), (340, 346, 332, 326), (18, 19, 33, 32), (21, 22, 36, 35), (26, 25, 39, 40), (17, 24, 38, 31), (23, 17, 31, 37), (20, 21, 35, 34), (338, 345, 331, 324), (346, 339, 325, 332), (24, 30, 44, 38), (30, 29, 43, 44), (29, 28, 42, 43), (28, 27, 41, 42), (27, 26, 40, 41), (25, 18, 32, 39), (355, 354, 347, 348), (357, 356, 349, 350), (359, 358, 351, 352), (365, 366, 352, 351), (370, 369, 355, 356), (373, 372, 358, 359), (361, 362, 348, 347), (362, 363, 349, 348), (363, 364, 350, 349), (364, 365, 351, 350), (372, 371, 357, 358), (369, 368, 354, 355), (356, 355, 348, 349), (358, 357, 350, 351), (354, 360, 353, 347), (367, 361, 347, 353), (371, 370, 356, 357), (368, 374, 360, 354), (366, 373, 359, 352), (374, 367, 353, 360), (378, 380, 406, 404), (388, 390, 416, 414), (398, 400, 426, 424), (376, 378, 404, 402), (386, 388, 414, 412), (396, 398, 424, 422), (384, 386, 412, 410), (394, 396, 422, 420), (382, 384, 410, 408), (392, 394, 420, 418), (380, 382, 408, 406), (390, 392, 418, 416), (453, 477, 451, 427), (452, 478, 454, 428), (473, 475, 423, 421), (431, 429, 377, 379), (445, 443, 391, 393), (439, 437, 385, 387), (459, 461, 409, 407), (447, 445, 393, 395), (467, 469, 417, 415), (453, 455, 403, 401), (475, 477, 425, 423), (461, 463, 411, 409), (433, 431, 379, 381), (456, 458, 432, 430), (440, 466, 468, 442), (476, 478, 452, 450), (454, 456, 430, 428), (438, 464, 466, 440), (474, 476, 450, 448), (436, 462, 464, 438), (472, 474, 448, 446), (434, 460, 462, 436), (470, 472, 446, 444), (432, 458, 460, 434), (468, 470, 444, 442), (477, 453, 401, 425), (386, 438, 440, 388), (449, 447, 395, 397), (427, 451, 399, 375), (469, 471, 419, 417), (435, 433, 381, 383), (441, 439, 387, 389), (455, 457, 405, 403), (443, 441, 389, 391), (463, 465, 413, 411), (437, 435, 383, 385), (459, 407, 405, 457), (451, 449, 397, 399), (471, 473, 421, 419), (424, 426, 478, 476), (402, 404, 456, 454), (382, 380, 432, 434), (416, 418, 470, 468), (394, 446, 448, 396), (410, 412, 464, 462), (390, 388, 440, 442), (418, 420, 472, 470), (467, 415, 413, 465), (385, 383, 409, 411), (421, 395, 393, 419), (398, 396, 448, 450), (426, 402, 454, 478), (381, 379, 405, 407), (417, 391, 389, 415), (404, 406, 458, 456), (384, 382, 434, 436), (376, 400, 452, 428), (379, 377, 403, 405), (415, 389, 387, 413), (412, 414, 466, 464), (392, 390, 442, 444), (420, 422, 474, 472), (377, 375, 401, 403), (413, 387, 385, 411), (400, 398, 450, 452), (378, 376, 428, 430), (401, 375, 399, 425), (406, 408, 460, 458), (463, 461, 435, 437), (386, 384, 436, 438), (414, 416, 468, 466), (473, 471, 445, 447), (461, 459, 433, 435), (471, 469, 443, 445), (394, 392, 444, 446), (422, 424, 476, 474), (459, 457, 431, 433), (469, 467, 441, 443), (380, 378, 430, 432), (397, 395, 421, 423), (408, 410, 462, 460), (457, 455, 429, 431), (467, 465, 439, 441), (475, 473, 447, 449), (477, 475, 449, 451), (429, 427, 375, 377), (399, 397, 423, 425), (455, 453, 427, 429), (383, 381, 407, 409), (419, 393, 391, 417), (465, 463, 437, 439), (400, 376, 402, 426), (341, 334, 333, 340), (342, 335, 334, 341), (343, 336, 335, 342), (344, 337, 336, 343), (345, 338, 337, 344), (340, 333, 339, 346), (67, 60, 59, 66), (68, 61, 60, 67), (69, 62, 61, 68), (70, 63, 62, 69), (71, 64, 63, 70), (66, 59, 65, 72), (81, 74, 88, 95), (83, 82, 96, 97), (84, 83, 97, 98), (85, 84, 98, 99), (86, 85, 99, 100), (80, 86, 100, 94), (76, 77, 91, 90), (79, 73, 87, 93), (73, 80, 94, 87), (82, 81, 95, 96), (77, 78, 92, 91), (74, 75, 89, 88), (75, 76, 90, 89), (78, 79, 93, 92), (123, 116, 115, 122), (124, 117, 116, 123), (125, 118, 117, 124), (126, 119, 118, 125), (127, 120, 119, 126), (122, 115, 121, 128), (151, 144, 143, 150), (152, 145, 144, 151), (153, 146, 145, 152), (154, 147, 146, 153), (155, 148, 147, 154), (150, 143, 149, 156), (187, 180, 194, 201), (189, 188, 202, 203), (190, 189, 203, 204), (191, 190, 204, 205), (192, 191, 205, 206), (186, 192, 206, 200), (182, 183, 197, 196), (185, 179, 193, 199), (179, 186, 200, 193), (188, 187, 201, 202), (183, 184, 198, 197), (180, 181, 195, 194), (181, 182, 196, 195), (184, 185, 199, 198), (215, 208, 222, 229), (217, 216, 230, 231), (218, 217, 231, 232), (219, 218, 232, 233), (220, 219, 233, 234), (214, 220, 234, 228), (210, 211, 225, 224), (213, 207, 221, 227), (207, 214, 228, 221), (216, 215, 229, 230), (211, 212, 226, 225), (208, 209, 223, 222), (209, 210, 224, 223), (212, 213, 227, 226), (258, 251, 250, 257), (260, 253, 252, 259), (256, 249, 255, 262), (257, 250, 249, 256), (259, 252, 251, 258), (261, 254, 253, 260), (285, 278, 277, 284), (286, 279, 278, 285), (287, 280, 279, 286), (288, 281, 280, 287), (289, 282, 281, 288), (284, 277, 283, 290), (299, 292, 306, 313), (301, 300, 314, 315), (302, 301, 315, 316), (303, 302, 316, 317), (304, 303, 317, 318), (298, 304, 318, 312), (294, 295, 309, 308), (297, 291, 305, 311), (291, 298, 312, 305), (300, 299, 313, 314), (295, 296, 310, 309), (292, 293, 307, 306), (293, 294, 308, 307), (296, 297, 311, 310), (369, 362, 361, 368), (370, 363, 362, 369), (371, 364, 363, 370), (372, 365, 364, 371), (373, 366, 365, 372), (368, 361, 367, 374), (485, 479, 493, 499), (485, 492, 486, 479), (498, 499, 506, 505), (499, 493, 500, 506), (479, 486, 500, 493), (494, 495, 502, 501), (495, 496, 503, 502), (481, 488, 489, 482), (483, 484, 498, 497), (482, 483, 497, 496), (492, 491, 505, 506), (486, 492, 506, 500), (490, 489, 503, 504), (482, 489, 490, 483), (480, 487, 488, 481), (483, 490, 491, 484), (484, 491, 492, 485), (496, 497, 504, 503), (489, 488, 502, 503), (497, 498, 505, 504), (488, 487, 501, 502), (487, 480, 494, 501), (480, 481, 495, 494), (484, 485, 499, 498), (491, 490, 504, 505), (481, 482, 496, 495), (507, 523, 522, 521, 520, 519, 518, 517, 516, 529, 528, 535, 534, 540, 539, 538, 544, 543, 548, 547, 551, 550, 555, 554, 558, 561, 560, 564, 567, 570, 569, 572, 574, 577, 579, 581, 584, 586, 588, 590, 592, 594, 596, 597, 599, 601, 603, 604, 606, 608, 610, 612, 613, 615, 617, 620, 621, 622, 624, 625, 627, 628, 629, 630, 632, 634, 635, 637, 638, 640, 641, 643, 644, 645, 648, 649, 650, 651, 652, 656, 657, 658, 659, 663, 664, 665, 666, 667, 668, 669, 660, 661, 662, 653, 654, 655, 646, 647, 642, 639, 636, 633, 631, 626, 623, 618, 619, 616, 614, 611, 609, 607, 605, 602, 600, 598, 595, 593, 591, 589, 587, 585, 583, 582, 580, 578, 576, 575, 573, 571, 568, 566, 565, 563, 562, 559, 557, 556, 553, 552, 549, 546, 545, 542, 541, 537, 536, 533, 532, 531, 530, 527, 526, 525, 524, 515, 514, 513, 512, 511, 510, 509, 508)])
me_fass.polygons.foreach_set('use_smooth', [1, 1, 0, 1, 1, 0, 1, 1, 0, 1, 1, 0, 1, 1, 0, 0, 1, 0, 1, 1, 1, 1, 1, 1, 1, 1, 0, 0, 1, 0, 0, 0, 1, 1, 0, 1, 1, 0, 1, 1, 0, 1, 1, 0, 1, 1, 0, 0, 1, 0, 1, 1, 1, 1, 1, 1, 1, 1, 0, 0, 1, 0, 0, 0, 1, 1, 0, 0, 1, 0, 1, 1, 1, 1, 1, 1, 1, 1, 0, 0, 1, 0, 0, 0, 0, 0, 0, 0, 0, 0, 0, 0, 0, 0, 0, 0, 0, 0, 0, 0, 0, 0, 0, 0, 0, 0, 0, 0, 0, 0, 0, 0, 1, 1, 0, 1, 1, 0, 1, 1, 0, 1, 1, 0, 1, 1, 0, 1, 1, 0, 1, 1, 0, 1, 1, 0, 1, 0, 1, 1, 1, 1, 1, 1, 0, 1, 1, 0, 1, 0, 0, 0, 1, 1, 0, 0, 1, 1, 0, 0, 1, 0, 1, 1, 1, 1, 1, 1, 1, 1, 0, 0, 1, 0, 0, 0, 1, 1, 0, 1, 1, 0, 1, 1, 0, 1, 1, 0, 1, 1, 0, 0, 1, 0, 1, 1, 1, 1, 1, 1, 1, 1, 1, 1, 0, 0, 1, 0, 0, 1, 0, 0, 0, 1, 0, 0, 0, 1, 1, 1, 1, 0, 1, 1, 0, 0, 1, 0, 1, 1, 1, 1, 1, 1, 1, 1, 0, 0, 1, 0, 0, 0, 1, 1, 1, 1, 1, 1, 1, 1, 1, 1, 1, 1, 1, 1, 1, 1, 1, 1, 1, 1, 1, 1, 1, 1, 1, 1, 1, 1, 1, 1, 1, 1, 1, 1, 1, 1, 1, 1, 1, 1, 1, 1, 1, 1, 1, 1, 1, 1, 1, 1, 1, 1, 1, 1, 1, 1, 1, 1, 1, 1, 1, 1, 1, 1, 1, 1, 1, 1, 1, 1, 1, 1, 1, 1, 1, 1, 1, 1, 1, 1, 1, 1, 1, 1, 1, 1, 1, 1, 1, 1, 1, 1, 1, 1, 1, 1, 1, 1, 1, 1, 1, 1, 1, 1, 1, 1, 1, 1, 0, 0, 1, 1, 1, 1, 0, 0, 0, 1, 1, 1, 1, 0, 1, 0, 0, 0, 1, 0, 1, 1, 1, 1, 1, 1, 0, 0, 1, 1, 1, 1, 0, 0, 0, 1, 1, 1, 1, 0, 1, 0, 0, 0, 1, 0, 1, 1, 0, 1, 1, 1, 1, 0, 1, 0, 0, 0, 1, 0, 1, 1, 1, 1, 0, 1, 1, 0, 1, 1, 1, 1, 0, 0, 0, 1, 1, 1, 1, 0, 1, 0, 0, 0, 1, 0, 1, 1, 1, 1, 1, 1, 0, 0, 0, 0, 1, 0, 0, 0, 1, 1, 1, 1, 1, 0, 1, 1, 0, 1, 1, 1, 1, 1, 0, 0, 0, 1, 1, 1, 0])
me_fass.polygons.foreach_set('material_index', [0, 0, 0, 0, 0, 0, 0, 0, 0, 0, 0, 0, 0, 0, 0, 0, 0, 0, 0, 0, 0, 0, 0, 0, 0, 0, 0, 0, 0, 0, 0, 0, 0, 0, 0, 0, 0, 0, 0, 0, 0, 0, 0, 0, 0, 0, 0, 0, 0, 0, 0, 0, 0, 0, 0, 0, 0, 0, 0, 0, 0, 0, 0, 0, 0, 0, 0, 0, 0, 0, 0, 0, 0, 0, 0, 0, 0, 0, 0, 0, 0, 0, 0, 0, 1, 1, 1, 1, 1, 1, 1, 1, 1, 1, 1, 1, 1, 1, 1, 1, 1, 1, 1, 1, 1, 1, 1, 1, 1, 1, 1, 1, 0, 0, 0, 0, 0, 0, 0, 0, 0, 0, 0, 0, 0, 0, 0, 0, 0, 0, 0, 0, 0, 0, 0, 0, 0, 0, 0, 0, 0, 0, 0, 0, 0, 0, 0, 0, 0, 0, 0, 0, 0, 0, 0, 0, 0, 0, 0, 0, 0, 0, 0, 0, 0, 0, 0, 0, 0, 0, 0, 0, 0, 0, 0, 0, 0, 0, 0, 0, 0, 0, 0, 0, 0, 0, 0, 0, 0, 0, 0, 0, 0, 0, 0, 0, 0, 0, 0, 0, 0, 0, 0, 0, 0, 0, 0, 0, 0, 0, 0, 0, 0, 0, 0, 0, 0, 0, 0, 0, 0, 0, 0, 0, 0, 0, 0, 0, 0, 0, 0, 0, 0, 0, 0, 0, 0, 0, 0, 0, 0, 0, 2, 2, 2, 2, 2, 2, 2, 2, 2, 2, 2, 2, 2, 2, 2, 2, 2, 2, 2, 2, 2, 2, 2, 2, 2, 2, 2, 2, 2, 2, 2, 2, 2, 2, 2, 2, 2, 2, 2, 2, 2, 2, 2, 2, 2, 2, 2, 2, 2, 2, 2, 2, 2, 2, 2, 2, 2, 2, 2, 2, 2, 2, 2, 2, 2, 2, 2, 2, 2, 2, 2, 2, 2, 2, 2, 2, 2, 2, 2, 2, 2, 2, 2, 2, 2, 2, 2, 2, 2, 2, 2, 2, 2, 2, 2, 2, 2, 2, 2, 2, 2, 2, 2, 2, 0, 0, 0, 0, 0, 0, 0, 0, 0, 0, 0, 0, 0, 0, 0, 0, 0, 0, 0, 0, 0, 0, 0, 0, 0, 0, 0, 0, 0, 0, 0, 0, 0, 0, 0, 0, 0, 0, 0, 0, 0, 0, 0, 0, 0, 0, 0, 0, 0, 0, 0, 0, 0, 0, 0, 0, 0, 0, 0, 0, 0, 0, 0, 0, 0, 0, 0, 0, 0, 0, 0, 0, 0, 0, 0, 0, 0, 0, 0, 0, 0, 0, 0, 0, 0, 0, 0, 0, 0, 0, 0, 0, 0, 0, 0, 0, 0, 0, 0, 0, 0, 0, 0, 0, 0, 0, 0, 0, 0, 0, 0, 0, 0, 0, 0, 0, 0, 0, 0, 0, 0, 0, 0, 0, 3])
_k = set([(0, 3), (0, 5), (0, 158), (1, 5), (1, 161), (2, 5), (2, 8), (2, 9), (3, 169), (4, 6), (4, 10), (4, 178), (6, 15), (7, 8), (7, 157), (8, 12), (9, 168), (10, 11), (10, 16), (11, 13), (11, 157), (12, 13), (12, 14), (14, 15), (14, 16), (15, 171), (17, 23), (17, 24), (17, 31), (18, 19), (18, 25), (18, 32), (19, 20), (19, 26), (19, 33), (22, 23), (23, 30), (23, 37), (24, 30), (24, 38), (25, 26), (25, 39), (26, 27), (26, 40), (29, 30), (30, 44), (31, 37), (31, 38), (32, 33), (32, 39), (33, 34), (33, 40), (36, 37), (37, 44), (38, 44), (39, 40), (40, 41), (43, 44), (45, 46), (45, 51), (45, 52), (45, 59), (48, 49), (49, 50), (49, 56), (49, 63), (50, 57), (50, 64), (51, 58), (51, 65), (52, 53), (52, 58), (52, 66), (55, 56), (56, 57), (56, 70), (57, 71), (58, 72), (59, 60), (59, 65), (59, 66), (62, 63), (63, 64), (63, 70), (64, 71), (65, 72), (66, 67), (66, 72), (69, 70), (70, 71), (73, 79), (73, 80), (73, 87), (74, 75), (74, 81), (74, 88), (75, 76), (75, 82), (75, 89), (78, 79), (79, 86), (79, 93), (80, 86), (80, 94), (81, 82), (81, 95), (82, 83), (82, 96), (85, 86), (86, 100), (87, 93), (87, 94), (88, 89), (88, 95), (89, 90), (89, 96), (92, 93), (93, 100), (94, 100), (95, 96), (96, 97), (99, 100), (101, 102), (101, 107), (101, 108), (101, 115), (104, 105), (105, 106), (105, 112), (105, 119), (106, 113), (106, 120), (107, 114), (107, 121), (108, 109), (108, 114), (108, 122), (111, 112), (112, 113), (112, 126), (113, 127), (114, 128), (115, 116), (115, 121), (115, 122), (118, 119), (119, 120), (119, 126), (120, 127), (121, 128), (122, 123), (122, 128), (125, 126), (126, 127), (129, 130), (129, 135), (129, 136), (129, 143), (132, 133), (133, 134), (133, 140), (133, 147), (134, 141), (134, 148), (135, 142), (135, 149), (136, 137), (136, 142), (136, 150), (139, 140), (140, 141), (140, 154), (141, 155), (142, 156), (143, 144), (143, 149), (143, 150), (146, 147), (147, 148), (147, 154), (148, 155), (149, 156), (150, 151), (150, 156), (153, 154), (154, 155), (157, 168), (158, 162), (158, 170), (159, 162), (159, 164), (159, 167), (160, 171), (160, 178), (161, 168), (161, 169), (162, 176), (163, 166), (163, 177), (164, 165), (164, 166), (165, 175), (166, 171), (167, 173), (169, 172), (170, 172), (172, 174), (173, 174), (173, 175), (174, 176), (175, 177), (177, 178), (179, 185), (179, 186), (179, 193), (180, 181), (180, 187), (180, 194), (181, 182), (181, 188), (181, 195), (184, 185), (185, 192), (185, 199), (186, 192), (186, 200), (187, 188), (187, 201), (188, 189), (188, 202), (191, 192), (192, 206), (193, 199), (193, 200), (194, 195), (194, 201), (195, 196), (195, 202), (198, 199), (199, 206), (200, 206), (201, 202), (202, 203), (205, 206), (207, 213), (207, 214), (207, 221), (208, 209), (208, 215), (208, 222), (209, 210), (209, 216), (209, 223), (212, 213), (213, 220), (213, 227), (214, 220), (214, 228), (215, 216), (215, 229), (216, 217), (216, 230), (219, 220), (220, 234), (221, 227), (221, 228), (222, 223), (222, 229), (223, 224), (223, 230), (226, 227), (227, 234), (228, 234), (229, 230), (230, 231), (233, 234), (235, 236), (235, 241), (235, 242), (235, 249), (238, 239), (239, 240), (239, 246), (239, 253), (240, 247), (240, 254), (241, 248), (241, 255), (242, 243), (242, 248), (242, 256), (245, 246), (246, 247), (246, 260), (247, 261), (248, 262), (249, 250), (249, 255), (249, 256), (252, 253), (253, 254), (253, 260), (254, 261), (255, 262), (256, 257), (256, 262), (259, 260), (260, 261), (263, 264), (263, 269), (263, 270), (263, 277), (266, 267), (267, 268), (267, 274), (267, 281), (268, 275), (268, 282), (269, 276), (269, 283), (270, 271), (270, 276), (270, 284), (273, 274), (274, 275), (274, 288), (275, 289), (276, 290), (277, 278), (277, 283), (277, 284), (280, 281), (281, 282), (281, 288), (282, 289), (283, 290), (284, 285), (284, 290), (287, 288), (288, 289), (291, 297), (291, 298), (291, 305), (292, 293), (292, 299), (292, 306), (293, 294), (293, 300), (293, 307), (296, 297), (297, 304), (297, 311), (298, 304), (298, 312), (299, 300), (299, 313), (300, 301), (300, 314), (303, 304), (304, 318), (305, 311), (305, 312), (306, 307), (306, 313), (307, 308), (307, 314), (310, 311), (311, 318), (312, 318), (313, 314), (314, 315), (317, 318), (319, 320), (319, 325), (319, 326), (319, 333), (322, 323), (323, 324), (323, 330), (323, 337), (324, 331), (324, 338), (325, 332), (325, 339), (326, 327), (326, 332), (326, 340), (329, 330), (330, 331), (330, 344), (331, 345), (332, 346), (333, 334), (333, 339), (333, 340), (336, 337), (337, 338), (337, 344), (338, 345), (339, 346), (340, 341), (340, 346), (343, 344), (344, 345), (347, 348), (347, 353), (347, 354), (347, 361), (350, 351), (351, 352), (351, 358), (351, 365), (352, 359), (352, 366), (353, 360), (353, 367), (354, 355), (354, 360), (354, 368), (357, 358), (358, 359), (358, 372), (359, 373), (360, 374), (361, 362), (361, 367), (361, 368), (364, 365), (365, 366), (365, 372), (366, 373), (367, 374), (368, 369), (368, 374), (371, 372), (372, 373), (479, 485), (479, 486), (479, 493), (480, 481), (480, 487), (480, 494), (481, 482), (481, 488), (481, 495), (484, 485), (485, 492), (485, 499), (486, 492), (486, 500), (487, 488), (487, 501), (488, 489), (488, 502), (491, 492), (492, 506), (493, 499), (493, 500), (494, 495), (494, 501), (495, 496), (495, 502), (498, 499), (499, 506), (500, 506), (501, 502), (502, 503), (505, 506)])
me_fass.attributes.new('sharp_edge', 'BOOLEAN', 'EDGE').data.foreach_set('value', [ (min(e.vertices), max(e.vertices)) in _k for e in me_fass.edges])
me_fass.materials.append(mat_holzbrett)
me_fass.materials.append(mat_fasskern)
me_fass.materials.append(mat_metallring)
me_fass.materials.append(mat_loch_im_fass)
me_fass.use_remesh_preserve_volume = False
me_fass.use_remesh_preserve_attributes = False
me_fass.use_mirror_vertex_groups = False
me_fass.update()
me_schattenf_nger = bpy.data.meshes.new('Schattenfänger')
me_schattenf_nger.from_pydata([(1.343, -6.333e-07, -7.056), (-5.585, -1.398e-06, -3.056), (-1.585, -2.904e-07, 3.872), (5.343, 8.019e-07, -0.1282)], [], [(1, 2, 3, 0)])
me_schattenf_nger.materials.append(mat_transparent__f_ngt_schatten)
me_schattenf_nger.use_remesh_preserve_volume = False
me_schattenf_nger.use_remesh_preserve_attributes = False
me_schattenf_nger.use_mirror_vertex_groups = False
me_schattenf_nger.update()

# ---- objects
ob_fass_001 = bpy.data.objects.new('Fass.001', me_fass)
ob_fass = bpy.data.objects.new('Fass', me_fass)
ob_schattenwerfer = bpy.data.objects.new('Schattenwerfer', light_lamp_001)
ob_schattenf_nger = bpy.data.objects.new('Schattenfänger', me_schattenf_nger)
ob_lamp_schein_oben = bpy.data.objects.new('Lamp Schein oben', light_lamp)
ob_camera = bpy.data.objects.new('Camera', cam_camera)

# ---- transforms, parenting, visibility, modifiers, constraints
ob_fass_001.location = (-0.7636, -3.99, 1.727)
ob_fass_001.rotation_euler = (1.226, 0.1489, 0.7739)
ob_fass_001.scale = (1.816, 1.816, 2.757)
ob_fass_001.lineart.crease_threshold = 0.0
_vg = ob_fass_001.vertex_groups.new(name='Holzbretter: Außen')
_vg = ob_fass_001.vertex_groups.new(name='Holznretter: Innen')
_vg = ob_fass_001.vertex_groups.new(name='Fasskern')
ob_fass.location = (0.8693, 0.07215, -1.013)
ob_fass.rotation_euler = (1.23, 0.01083, 0.8233)
ob_fass.scale = (1.385, 1.385, 2.103)
ob_fass.lineart.crease_threshold = 0.0
_vg = ob_fass.vertex_groups.new(name='Holzbretter: Außen')
_vg = ob_fass.vertex_groups.new(name='Holznretter: Innen')
_vg = ob_fass.vertex_groups.new(name='Fasskern')
ob_schattenwerfer.location = (0.513, 5.926, 4.662)
ob_schattenwerfer.rotation_euler = (-2.083, -0.2774, 1.687)
ob_schattenwerfer.lock_rotations_4d = False
ob_schattenwerfer.empty_display_type = 'ARROWS'
ob_schattenwerfer.color = (0.0, 0.0, 0.0, 0.0)
ob_schattenwerfer.lineart.crease_threshold = 0.0
ob_schattenf_nger.location = (1.821, -5.962, -3.666)
ob_schattenf_nger.rotation_euler = (1.568, -0.4736, 1.633e-07)
ob_schattenf_nger.lineart.crease_threshold = 0.0
ob_lamp_schein_oben.location = (-3.889, 10.5, 5.439)
ob_lamp_schein_oben.rotation_euler = (0.6503, 0.05522, 1.866)
ob_lamp_schein_oben.lock_rotations_4d = False
ob_lamp_schein_oben.empty_display_type = 'ARROWS'
ob_lamp_schein_oben.color = (0.0, 0.0, 0.0, 0.0)
ob_lamp_schein_oben.lineart.crease_threshold = 0.0
ob_camera.location = (0.0, 15.0, 0.0)
ob_camera.rotation_euler = (1.571, 0.0, 3.142)
ob_camera.scale = (1.0, 1.0, 1.0)
ob_camera.lock_rotations_4d = False
ob_camera.empty_display_type = 'ARROWS'
ob_camera.color = (0.0, 0.0, 0.0, 0.0)
ob_camera.hide_viewport = True
ob_camera.display_type = 'WIRE'
ob_camera.lineart.crease_threshold = 0.0

# ---- collection membership
col_collection_1.objects.link(ob_fass_001)
col_collection_1.objects.link(ob_fass)
col_collection_1.objects.link(ob_schattenwerfer)
col_collection_1.objects.link(ob_schattenf_nger)
col_collection_1.objects.link(ob_lamp_schein_oben)
col_collection_1.objects.link(ob_camera)

# ---- scene / render settings (as saved in the file)
scene.camera = ob_camera
scene.frame_start = 1; scene.frame_end = 250; scene.frame_set(2)
scene.render.engine = 'BLENDER_EEVEE_NEXT'
scene.render.image_settings.compression = 90
scene.render.resolution_x = 45
scene.render.resolution_y = 42
scene.render.resolution_percentage = 1500
scene.render.dither_intensity = 0.0
scene.render.film_transparent = True
scene.cycles.use_denoising = False
scene.cycles.samples = 10
scene.cycles.sampling_pattern = 'TABULATED_SOBOL'
scene.cycles.light_sampling_threshold = 0.0
scene.cycles.use_adaptive_sampling = False
scene.cycles.use_light_tree = False
scene.cycles.blur_glossy = 0.0
scene.cycles.volume_bounces = 1
scene.cycles.pixel_filter_type = 'GAUSSIAN'
scene.cycles.sample_clamp_indirect = 0.0
scene.view_settings.view_transform = 'Standard'
bpy.context.view_layer.update()
